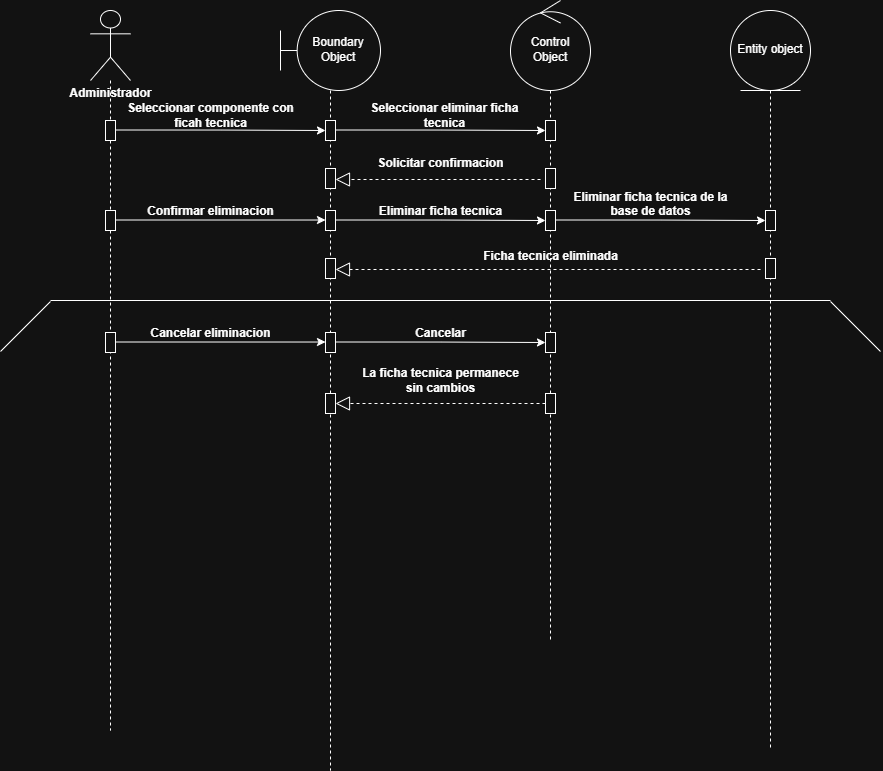

The diagram above was exported from draw.io. Its source (the exported page's mxGraphModel, read from the mxfile embedded in the PNG):
<mxGraphModel dx="1723" dy="814" grid="0" gridSize="10" guides="1" tooltips="1" connect="0" arrows="1" fold="1" page="0" pageScale="1" pageWidth="827" pageHeight="1169" math="0" shadow="0">
  <root>
    <mxCell id="0" />
    <mxCell id="1" parent="0" />
    <mxCell id="EpKyzopeL5OBDGhO-vEr-22" parent="1" style="shape=umlLifeline;perimeter=lifelinePerimeter;whiteSpace=wrap;html=1;container=1;dropTarget=0;collapsible=0;recursiveResize=0;outlineConnect=0;portConstraint=eastwest;newEdgeStyle={&quot;curved&quot;:0,&quot;rounded&quot;:0};participant=umlActor;size=70;" value="" vertex="1">
      <mxGeometry height="720" width="40" x="60" y="40" as="geometry" />
    </mxCell>
    <mxCell id="G6TyzLFFvMBxEacgMNNC-1" parent="EpKyzopeL5OBDGhO-vEr-22" style="html=1;points=[[0,0,0,0,5],[0,1,0,0,-5],[1,0,0,0,5],[1,1,0,0,-5]];perimeter=orthogonalPerimeter;outlineConnect=0;targetShapes=umlLifeline;portConstraint=eastwest;newEdgeStyle={&quot;curved&quot;:0,&quot;rounded&quot;:0};" value="" vertex="1">
      <mxGeometry height="20" width="10" x="15" y="110" as="geometry" />
    </mxCell>
    <mxCell id="EpKyzopeL5OBDGhO-vEr-23" parent="1" style="shape=umlLifeline;perimeter=lifelinePerimeter;whiteSpace=wrap;html=1;container=1;dropTarget=0;collapsible=0;recursiveResize=0;outlineConnect=0;portConstraint=eastwest;newEdgeStyle={&quot;curved&quot;:0,&quot;rounded&quot;:0};participant=umlBoundary;size=80;" value="" vertex="1">
      <mxGeometry height="760" width="100" x="250" y="40" as="geometry" />
    </mxCell>
    <mxCell id="G6TyzLFFvMBxEacgMNNC-18" parent="EpKyzopeL5OBDGhO-vEr-23" style="html=1;points=[[0,0,0,0,5],[0,1,0,0,-5],[1,0,0,0,5],[1,1,0,0,-5]];perimeter=orthogonalPerimeter;outlineConnect=0;targetShapes=umlLifeline;portConstraint=eastwest;newEdgeStyle={&quot;curved&quot;:0,&quot;rounded&quot;:0};" value="" vertex="1">
      <mxGeometry height="20" width="10" x="45" y="110" as="geometry" />
    </mxCell>
    <mxCell id="G6TyzLFFvMBxEacgMNNC-65" parent="EpKyzopeL5OBDGhO-vEr-23" style="html=1;points=[[0,0,0,0,5],[0,1,0,0,-5],[1,0,0,0,5],[1,1,0,0,-5]];perimeter=orthogonalPerimeter;outlineConnect=0;targetShapes=umlLifeline;portConstraint=eastwest;newEdgeStyle={&quot;curved&quot;:0,&quot;rounded&quot;:0};" value="" vertex="1">
      <mxGeometry height="20" width="10" x="45" y="248" as="geometry" />
    </mxCell>
    <mxCell id="EpKyzopeL5OBDGhO-vEr-24" parent="1" style="shape=umlLifeline;perimeter=lifelinePerimeter;whiteSpace=wrap;html=1;container=1;dropTarget=0;collapsible=0;recursiveResize=0;outlineConnect=0;portConstraint=eastwest;newEdgeStyle={&quot;curved&quot;:0,&quot;rounded&quot;:0};participant=umlEntity;size=80;" value="" vertex="1">
      <mxGeometry height="740" width="80" x="700" y="40" as="geometry" />
    </mxCell>
    <mxCell id="G6TyzLFFvMBxEacgMNNC-61" parent="EpKyzopeL5OBDGhO-vEr-24" style="html=1;points=[[0,0,0,0,5],[0,1,0,0,-5],[1,0,0,0,5],[1,1,0,0,-5]];perimeter=orthogonalPerimeter;outlineConnect=0;targetShapes=umlLifeline;portConstraint=eastwest;newEdgeStyle={&quot;curved&quot;:0,&quot;rounded&quot;:0};" value="" vertex="1">
      <mxGeometry height="20" width="10" x="35" y="248" as="geometry" />
    </mxCell>
    <mxCell id="EpKyzopeL5OBDGhO-vEr-26" parent="1" style="text;align=center;fontStyle=1;verticalAlign=middle;spacingLeft=3;spacingRight=3;strokeColor=none;rotatable=0;points=[[0,0.5],[1,0.5]];portConstraint=eastwest;html=1;" value="Administrador" vertex="1">
      <mxGeometry height="26" width="80" x="40" y="110" as="geometry" />
    </mxCell>
    <mxCell id="G6TyzLFFvMBxEacgMNNC-25" parent="1" style="text;align=center;fontStyle=1;verticalAlign=middle;spacingLeft=3;spacingRight=3;strokeColor=none;rotatable=0;points=[[0,0.5],[1,0.5]];portConstraint=eastwest;html=1;fontSize=12;" value="Seleccionar componente con&lt;div&gt;ficah tecnica&lt;/div&gt;" vertex="1">
      <mxGeometry height="26" width="80" x="140" y="132" as="geometry" />
    </mxCell>
    <mxCell id="G6TyzLFFvMBxEacgMNNC-27" edge="1" parent="1" style="edgeStyle=orthogonalEdgeStyle;rounded=0;orthogonalLoop=1;jettySize=auto;html=1;curved=0;" target="G6TyzLFFvMBxEacgMNNC-18" value="">
      <mxGeometry relative="1" as="geometry">
        <Array as="points" />
        <mxPoint x="85" y="159.5" as="sourcePoint" />
        <mxPoint x="300" y="315" as="targetPoint" />
      </mxGeometry>
    </mxCell>
    <mxCell id="G6TyzLFFvMBxEacgMNNC-28" parent="1" style="shape=umlLifeline;perimeter=lifelinePerimeter;whiteSpace=wrap;html=1;container=1;dropTarget=0;collapsible=0;recursiveResize=0;outlineConnect=0;portConstraint=eastwest;newEdgeStyle={&quot;curved&quot;:0,&quot;rounded&quot;:0};participant=umlControl;size=90;" value="" vertex="1">
      <mxGeometry height="640" width="80" x="480" y="30" as="geometry" />
    </mxCell>
    <mxCell id="G6TyzLFFvMBxEacgMNNC-44" parent="G6TyzLFFvMBxEacgMNNC-28" style="html=1;points=[[0,0,0,0,5],[0,1,0,0,-5],[1,0,0,0,5],[1,1,0,0,-5]];perimeter=orthogonalPerimeter;outlineConnect=0;targetShapes=umlLifeline;portConstraint=eastwest;newEdgeStyle={&quot;curved&quot;:0,&quot;rounded&quot;:0};" value="" vertex="1">
      <mxGeometry height="20" width="10" x="35" y="210" as="geometry" />
    </mxCell>
    <mxCell id="G6TyzLFFvMBxEacgMNNC-47" parent="G6TyzLFFvMBxEacgMNNC-28" style="html=1;points=[[0,0,0,0,5],[0,1,0,0,-5],[1,0,0,0,5],[1,1,0,0,-5]];perimeter=orthogonalPerimeter;outlineConnect=0;targetShapes=umlLifeline;portConstraint=eastwest;newEdgeStyle={&quot;curved&quot;:0,&quot;rounded&quot;:0};" value="" vertex="1">
      <mxGeometry height="20" width="10" x="35" y="210" as="geometry" />
    </mxCell>
    <mxCell id="G6TyzLFFvMBxEacgMNNC-29" parent="1" style="html=1;points=[[0,0,0,0,5],[0,1,0,0,-5],[1,0,0,0,5],[1,1,0,0,-5]];perimeter=orthogonalPerimeter;outlineConnect=0;targetShapes=umlLifeline;portConstraint=eastwest;newEdgeStyle={&quot;curved&quot;:0,&quot;rounded&quot;:0};" value="" vertex="1">
      <mxGeometry height="20" width="10" x="295" y="150" as="geometry" />
    </mxCell>
    <mxCell id="G6TyzLFFvMBxEacgMNNC-30" parent="1" style="html=1;points=[[0,0,0,0,5],[0,1,0,0,-5],[1,0,0,0,5],[1,1,0,0,-5]];perimeter=orthogonalPerimeter;outlineConnect=0;targetShapes=umlLifeline;portConstraint=eastwest;newEdgeStyle={&quot;curved&quot;:0,&quot;rounded&quot;:0};" value="" vertex="1">
      <mxGeometry height="20" width="10" x="515" y="150" as="geometry" />
    </mxCell>
    <mxCell id="G6TyzLFFvMBxEacgMNNC-31" edge="1" parent="1" style="edgeStyle=orthogonalEdgeStyle;rounded=0;orthogonalLoop=1;jettySize=auto;html=1;curved=0;" target="G6TyzLFFvMBxEacgMNNC-30" value="">
      <mxGeometry relative="1" as="geometry">
        <Array as="points" />
        <mxPoint x="305" y="159.5" as="sourcePoint" />
        <mxPoint x="520" y="315" as="targetPoint" />
      </mxGeometry>
    </mxCell>
    <mxCell id="G6TyzLFFvMBxEacgMNNC-33" parent="1" style="html=1;points=[[0,0,0,0,5],[0,1,0,0,-5],[1,0,0,0,5],[1,1,0,0,-5]];perimeter=orthogonalPerimeter;outlineConnect=0;targetShapes=umlLifeline;portConstraint=eastwest;newEdgeStyle={&quot;curved&quot;:0,&quot;rounded&quot;:0};" value="" vertex="1">
      <mxGeometry height="20" width="10" x="295" y="198" as="geometry" />
    </mxCell>
    <mxCell id="G6TyzLFFvMBxEacgMNNC-34" parent="1" style="html=1;points=[[0,0,0,0,5],[0,1,0,0,-5],[1,0,0,0,5],[1,1,0,0,-5]];perimeter=orthogonalPerimeter;outlineConnect=0;targetShapes=umlLifeline;portConstraint=eastwest;newEdgeStyle={&quot;curved&quot;:0,&quot;rounded&quot;:0};" value="" vertex="1">
      <mxGeometry height="20" width="10" x="515" y="198" as="geometry" />
    </mxCell>
    <mxCell id="G6TyzLFFvMBxEacgMNNC-36" parent="1" style="text;align=center;fontStyle=1;verticalAlign=middle;spacingLeft=3;spacingRight=3;strokeColor=none;rotatable=0;points=[[0,0.5],[1,0.5]];portConstraint=eastwest;html=1;" value="Solicitar confirmacion" vertex="1">
      <mxGeometry height="26" width="80" x="370" y="180" as="geometry" />
    </mxCell>
    <mxCell id="G6TyzLFFvMBxEacgMNNC-38" parent="1" style="text;align=center;fontStyle=1;verticalAlign=middle;spacingLeft=3;spacingRight=3;strokeColor=none;rotatable=0;points=[[0,0.5],[1,0.5]];portConstraint=eastwest;html=1;" value="Seleccionar eliminar ficha&lt;div&gt;tecnica&lt;/div&gt;" vertex="1">
      <mxGeometry height="26" width="80" x="374" y="132" as="geometry" />
    </mxCell>
    <mxCell id="G6TyzLFFvMBxEacgMNNC-41" edge="1" parent="1" style="endArrow=block;dashed=1;endFill=0;endSize=12;html=1;rounded=0;entryX=1;entryY=1;entryDx=0;entryDy=-5;entryPerimeter=0;" value="">
      <mxGeometry relative="1" width="160" as="geometry">
        <mxPoint x="510" y="209" as="sourcePoint" />
        <mxPoint x="305" y="209" as="targetPoint" />
      </mxGeometry>
    </mxCell>
    <mxCell id="G6TyzLFFvMBxEacgMNNC-43" parent="1" style="html=1;points=[[0,0,0,0,5],[0,1,0,0,-5],[1,0,0,0,5],[1,1,0,0,-5]];perimeter=orthogonalPerimeter;outlineConnect=0;targetShapes=umlLifeline;portConstraint=eastwest;newEdgeStyle={&quot;curved&quot;:0,&quot;rounded&quot;:0};" value="" vertex="1">
      <mxGeometry height="20" width="10" x="75" y="240" as="geometry" />
    </mxCell>
    <mxCell id="G6TyzLFFvMBxEacgMNNC-45" edge="1" parent="1" style="edgeStyle=orthogonalEdgeStyle;rounded=0;orthogonalLoop=1;jettySize=auto;html=1;curved=0;entryX=0;entryY=0.476;entryDx=0;entryDy=0;entryPerimeter=0;" target="G6TyzLFFvMBxEacgMNNC-52" value="">
      <mxGeometry relative="1" as="geometry">
        <Array as="points" />
        <mxPoint x="85" y="249.5" as="sourcePoint" />
        <mxPoint x="300" y="405" as="targetPoint" />
      </mxGeometry>
    </mxCell>
    <mxCell id="G6TyzLFFvMBxEacgMNNC-46" parent="1" style="text;align=center;fontStyle=1;verticalAlign=middle;spacingLeft=3;spacingRight=3;strokeColor=none;rotatable=0;points=[[0,0.5],[1,0.5]];portConstraint=eastwest;html=1;" value="Confirmar eliminacion" vertex="1">
      <mxGeometry height="26" width="80" x="140" y="228" as="geometry" />
    </mxCell>
    <mxCell id="G6TyzLFFvMBxEacgMNNC-51" parent="1" style="html=1;points=[[0,0,0,0,5],[0,1,0,0,-5],[1,0,0,0,5],[1,1,0,0,-5]];perimeter=orthogonalPerimeter;outlineConnect=0;targetShapes=umlLifeline;portConstraint=eastwest;newEdgeStyle={&quot;curved&quot;:0,&quot;rounded&quot;:0};" value="" vertex="1">
      <mxGeometry height="20" width="10" x="295" y="240" as="geometry" />
    </mxCell>
    <mxCell id="G6TyzLFFvMBxEacgMNNC-52" parent="1" style="html=1;points=[[0,0,0,0,5],[0,1,0,0,-5],[1,0,0,0,5],[1,1,0,0,-5]];perimeter=orthogonalPerimeter;outlineConnect=0;targetShapes=umlLifeline;portConstraint=eastwest;newEdgeStyle={&quot;curved&quot;:0,&quot;rounded&quot;:0};" value="" vertex="1">
      <mxGeometry height="20" width="10" x="295" y="240" as="geometry" />
    </mxCell>
    <mxCell id="G6TyzLFFvMBxEacgMNNC-53" parent="1" style="html=1;points=[[0,0,0,0,5],[0,1,0,0,-5],[1,0,0,0,5],[1,1,0,0,-5]];perimeter=orthogonalPerimeter;outlineConnect=0;targetShapes=umlLifeline;portConstraint=eastwest;newEdgeStyle={&quot;curved&quot;:0,&quot;rounded&quot;:0};" value="" vertex="1">
      <mxGeometry height="20" width="10" x="515" y="240" as="geometry" />
    </mxCell>
    <mxCell id="G6TyzLFFvMBxEacgMNNC-54" edge="1" parent="1" style="edgeStyle=orthogonalEdgeStyle;rounded=0;orthogonalLoop=1;jettySize=auto;html=1;curved=0;" target="G6TyzLFFvMBxEacgMNNC-47" value="">
      <mxGeometry relative="1" as="geometry">
        <Array as="points" />
        <mxPoint x="305" y="249.5" as="sourcePoint" />
        <mxPoint x="490" y="250" as="targetPoint" />
      </mxGeometry>
    </mxCell>
    <mxCell id="G6TyzLFFvMBxEacgMNNC-55" parent="1" style="text;align=center;fontStyle=1;verticalAlign=middle;spacingLeft=3;spacingRight=3;strokeColor=none;rotatable=0;points=[[0,0.5],[1,0.5]];portConstraint=eastwest;html=1;" value="Eliminar ficha tecnica" vertex="1">
      <mxGeometry height="26" width="80" x="370" y="228" as="geometry" />
    </mxCell>
    <mxCell id="G6TyzLFFvMBxEacgMNNC-56" parent="1" style="html=1;points=[[0,0,0,0,5],[0,1,0,0,-5],[1,0,0,0,5],[1,1,0,0,-5]];perimeter=orthogonalPerimeter;outlineConnect=0;targetShapes=umlLifeline;portConstraint=eastwest;newEdgeStyle={&quot;curved&quot;:0,&quot;rounded&quot;:0};" value="" vertex="1">
      <mxGeometry height="20" width="10" x="515" y="240" as="geometry" />
    </mxCell>
    <mxCell id="G6TyzLFFvMBxEacgMNNC-57" parent="1" style="html=1;points=[[0,0,0,0,5],[0,1,0,0,-5],[1,0,0,0,5],[1,1,0,0,-5]];perimeter=orthogonalPerimeter;outlineConnect=0;targetShapes=umlLifeline;portConstraint=eastwest;newEdgeStyle={&quot;curved&quot;:0,&quot;rounded&quot;:0};" value="" vertex="1">
      <mxGeometry height="20" width="10" x="515" y="240" as="geometry" />
    </mxCell>
    <mxCell id="G6TyzLFFvMBxEacgMNNC-58" parent="1" style="html=1;points=[[0,0,0,0,5],[0,1,0,0,-5],[1,0,0,0,5],[1,1,0,0,-5]];perimeter=orthogonalPerimeter;outlineConnect=0;targetShapes=umlLifeline;portConstraint=eastwest;newEdgeStyle={&quot;curved&quot;:0,&quot;rounded&quot;:0};" value="" vertex="1">
      <mxGeometry height="20" width="10" x="735" y="240" as="geometry" />
    </mxCell>
    <mxCell id="G6TyzLFFvMBxEacgMNNC-59" edge="1" parent="1" style="edgeStyle=orthogonalEdgeStyle;rounded=0;orthogonalLoop=1;jettySize=auto;html=1;curved=0;" target="G6TyzLFFvMBxEacgMNNC-58" value="">
      <mxGeometry relative="1" as="geometry">
        <Array as="points" />
        <mxPoint x="525" y="249.5" as="sourcePoint" />
        <mxPoint x="740" y="405" as="targetPoint" />
      </mxGeometry>
    </mxCell>
    <mxCell id="G6TyzLFFvMBxEacgMNNC-60" parent="1" style="text;align=center;fontStyle=1;verticalAlign=middle;spacingLeft=3;spacingRight=3;strokeColor=none;rotatable=0;points=[[0,0.5],[1,0.5]];portConstraint=eastwest;html=1;" value="Eliminar ficha tecnica de la&lt;div&gt;base de datos&lt;/div&gt;&lt;div&gt;&lt;br&gt;&lt;/div&gt;" vertex="1">
      <mxGeometry height="26" width="80" x="580" y="228" as="geometry" />
    </mxCell>
    <mxCell id="G6TyzLFFvMBxEacgMNNC-66" parent="1" style="html=1;points=[[0,0,0,0,5],[0,1,0,0,-5],[1,0,0,0,5],[1,1,0,0,-5]];perimeter=orthogonalPerimeter;outlineConnect=0;targetShapes=umlLifeline;portConstraint=eastwest;newEdgeStyle={&quot;curved&quot;:0,&quot;rounded&quot;:0};" value="" vertex="1">
      <mxGeometry height="20" width="10" x="735" y="288" as="geometry" />
    </mxCell>
    <mxCell id="G6TyzLFFvMBxEacgMNNC-67" parent="1" style="text;align=center;fontStyle=1;verticalAlign=middle;spacingLeft=3;spacingRight=3;strokeColor=none;rotatable=0;points=[[0,0.5],[1,0.5]];portConstraint=eastwest;html=1;" value="Ficha tecnica eliminada" vertex="1">
      <mxGeometry height="26" width="80" x="480" y="273" as="geometry" />
    </mxCell>
    <mxCell id="G6TyzLFFvMBxEacgMNNC-68" edge="1" parent="1" style="endArrow=block;dashed=1;endFill=0;endSize=12;html=1;rounded=0;" target="G6TyzLFFvMBxEacgMNNC-65" value="">
      <mxGeometry relative="1" width="160" as="geometry">
        <mxPoint x="730" y="299" as="sourcePoint" />
        <mxPoint x="370" y="308" as="targetPoint" />
      </mxGeometry>
    </mxCell>
    <mxCell id="G6TyzLFFvMBxEacgMNNC-88" parent="1" style="text;html=1;whiteSpace=wrap;strokeColor=none;fillColor=none;align=center;verticalAlign=middle;rounded=0;" value="Boundary&lt;div&gt;Object&lt;/div&gt;" vertex="1">
      <mxGeometry height="30" width="60" x="278" y="64" as="geometry" />
    </mxCell>
    <mxCell id="G6TyzLFFvMBxEacgMNNC-90" parent="1" style="text;html=1;whiteSpace=wrap;strokeColor=none;fillColor=none;align=center;verticalAlign=middle;rounded=0;" value="Control Object" vertex="1">
      <mxGeometry height="30" width="60" x="490" y="64" as="geometry" />
    </mxCell>
    <mxCell id="G6TyzLFFvMBxEacgMNNC-91" parent="1" style="text;html=1;whiteSpace=wrap;strokeColor=none;fillColor=none;align=center;verticalAlign=middle;rounded=0;" value="Entity object" vertex="1">
      <mxGeometry height="30" width="70" x="705" y="64" as="geometry" />
    </mxCell>
    <mxCell id="G6TyzLFFvMBxEacgMNNC-82" parent="1" style="html=1;points=[[0,0,0,0,5],[0,1,0,0,-5],[1,0,0,0,5],[1,1,0,0,-5]];perimeter=orthogonalPerimeter;outlineConnect=0;targetShapes=umlLifeline;portConstraint=eastwest;newEdgeStyle={&quot;curved&quot;:0,&quot;rounded&quot;:0};" value="" vertex="1">
      <mxGeometry height="20" width="10" x="295" y="423" as="geometry" />
    </mxCell>
    <mxCell id="G6TyzLFFvMBxEacgMNNC-85" parent="1" style="text;align=center;fontStyle=1;verticalAlign=middle;spacingLeft=3;spacingRight=3;strokeColor=none;rotatable=0;points=[[0,0.5],[1,0.5]];portConstraint=eastwest;html=1;" value="La ficha tecnica permanece&lt;div&gt;sin cambios&lt;/div&gt;" vertex="1">
      <mxGeometry height="26" width="80" x="370" y="397" as="geometry" />
    </mxCell>
    <mxCell id="G6TyzLFFvMBxEacgMNNC-86" edge="1" parent="1" source="G6TyzLFFvMBxEacgMNNC-83" style="endArrow=block;dashed=1;endFill=0;endSize=12;html=1;rounded=0;" target="G6TyzLFFvMBxEacgMNNC-82" value="">
      <mxGeometry relative="1" width="160" as="geometry">
        <mxPoint x="730" y="434" as="sourcePoint" />
        <mxPoint x="370" y="443" as="targetPoint" />
      </mxGeometry>
    </mxCell>
    <mxCell id="G6TyzLFFvMBxEacgMNNC-95" edge="1" parent="1" style="endArrow=none;html=1;rounded=0;" value="">
      <mxGeometry height="50" relative="1" width="50" as="geometry">
        <mxPoint x="20" y="330" as="sourcePoint" />
        <mxPoint x="800" y="330" as="targetPoint" />
      </mxGeometry>
    </mxCell>
    <mxCell id="G6TyzLFFvMBxEacgMNNC-96" edge="1" parent="1" style="endArrow=none;html=1;rounded=0;" value="">
      <mxGeometry height="50" relative="1" width="50" as="geometry">
        <mxPoint x="-30" y="381" as="sourcePoint" />
        <mxPoint x="20" y="331" as="targetPoint" />
      </mxGeometry>
    </mxCell>
    <mxCell id="G6TyzLFFvMBxEacgMNNC-97" edge="1" parent="1" style="endArrow=none;html=1;rounded=0;" value="">
      <mxGeometry height="50" relative="1" width="50" as="geometry">
        <mxPoint x="850" y="381" as="sourcePoint" />
        <mxPoint x="800" y="331" as="targetPoint" />
      </mxGeometry>
    </mxCell>
    <mxCell id="G6TyzLFFvMBxEacgMNNC-83" parent="1" style="html=1;points=[[0,0,0,0,5],[0,1,0,0,-5],[1,0,0,0,5],[1,1,0,0,-5]];perimeter=orthogonalPerimeter;outlineConnect=0;targetShapes=umlLifeline;portConstraint=eastwest;newEdgeStyle={&quot;curved&quot;:0,&quot;rounded&quot;:0};" value="" vertex="1">
      <mxGeometry height="20" width="10" x="515" y="423" as="geometry" />
    </mxCell>
    <mxCell id="DgCi1RBhqnon0F8JiFU--1" parent="1" style="html=1;points=[[0,0,0,0,5],[0,1,0,0,-5],[1,0,0,0,5],[1,1,0,0,-5]];perimeter=orthogonalPerimeter;outlineConnect=0;targetShapes=umlLifeline;portConstraint=eastwest;newEdgeStyle={&quot;curved&quot;:0,&quot;rounded&quot;:0};" value="" vertex="1">
      <mxGeometry height="20" width="10" x="515" y="150" as="geometry" />
    </mxCell>
    <mxCell id="DgCi1RBhqnon0F8JiFU--2" parent="1" style="html=1;points=[[0,0,0,0,5],[0,1,0,0,-5],[1,0,0,0,5],[1,1,0,0,-5]];perimeter=orthogonalPerimeter;outlineConnect=0;targetShapes=umlLifeline;portConstraint=eastwest;newEdgeStyle={&quot;curved&quot;:0,&quot;rounded&quot;:0};" value="" vertex="1">
      <mxGeometry height="20" width="10" x="515" y="150" as="geometry" />
    </mxCell>
    <mxCell id="DgCi1RBhqnon0F8JiFU--7" parent="1" style="html=1;points=[[0,0,0,0,5],[0,1,0,0,-5],[1,0,0,0,5],[1,1,0,0,-5]];perimeter=orthogonalPerimeter;outlineConnect=0;targetShapes=umlLifeline;portConstraint=eastwest;newEdgeStyle={&quot;curved&quot;:0,&quot;rounded&quot;:0};" value="" vertex="1">
      <mxGeometry height="20" width="10" x="515" y="198" as="geometry" />
    </mxCell>
    <mxCell id="DgCi1RBhqnon0F8JiFU--11" parent="1" style="html=1;points=[[0,0,0,0,5],[0,1,0,0,-5],[1,0,0,0,5],[1,1,0,0,-5]];perimeter=orthogonalPerimeter;outlineConnect=0;targetShapes=umlLifeline;portConstraint=eastwest;newEdgeStyle={&quot;curved&quot;:0,&quot;rounded&quot;:0};" value="" vertex="1">
      <mxGeometry height="20" width="10" x="515" y="362" as="geometry" />
    </mxCell>
    <mxCell id="DgCi1RBhqnon0F8JiFU--12" parent="1" style="html=1;points=[[0,0,0,0,5],[0,1,0,0,-5],[1,0,0,0,5],[1,1,0,0,-5]];perimeter=orthogonalPerimeter;outlineConnect=0;targetShapes=umlLifeline;portConstraint=eastwest;newEdgeStyle={&quot;curved&quot;:0,&quot;rounded&quot;:0};" value="" vertex="1">
      <mxGeometry height="20" width="10" x="515" y="362" as="geometry" />
    </mxCell>
    <mxCell id="DgCi1RBhqnon0F8JiFU--13" parent="1" style="html=1;points=[[0,0,0,0,5],[0,1,0,0,-5],[1,0,0,0,5],[1,1,0,0,-5]];perimeter=orthogonalPerimeter;outlineConnect=0;targetShapes=umlLifeline;portConstraint=eastwest;newEdgeStyle={&quot;curved&quot;:0,&quot;rounded&quot;:0};" value="" vertex="1">
      <mxGeometry height="20" width="10" x="75" y="362" as="geometry" />
    </mxCell>
    <mxCell id="DgCi1RBhqnon0F8JiFU--14" edge="1" parent="1" style="edgeStyle=orthogonalEdgeStyle;rounded=0;orthogonalLoop=1;jettySize=auto;html=1;curved=0;entryX=0;entryY=0.476;entryDx=0;entryDy=0;entryPerimeter=0;" target="DgCi1RBhqnon0F8JiFU--17" value="">
      <mxGeometry relative="1" as="geometry">
        <Array as="points" />
        <mxPoint x="85" y="371.5" as="sourcePoint" />
        <mxPoint x="300" y="527" as="targetPoint" />
      </mxGeometry>
    </mxCell>
    <mxCell id="DgCi1RBhqnon0F8JiFU--16" parent="1" style="html=1;points=[[0,0,0,0,5],[0,1,0,0,-5],[1,0,0,0,5],[1,1,0,0,-5]];perimeter=orthogonalPerimeter;outlineConnect=0;targetShapes=umlLifeline;portConstraint=eastwest;newEdgeStyle={&quot;curved&quot;:0,&quot;rounded&quot;:0};" value="" vertex="1">
      <mxGeometry height="20" width="10" x="295" y="362" as="geometry" />
    </mxCell>
    <mxCell id="DgCi1RBhqnon0F8JiFU--17" parent="1" style="html=1;points=[[0,0,0,0,5],[0,1,0,0,-5],[1,0,0,0,5],[1,1,0,0,-5]];perimeter=orthogonalPerimeter;outlineConnect=0;targetShapes=umlLifeline;portConstraint=eastwest;newEdgeStyle={&quot;curved&quot;:0,&quot;rounded&quot;:0};" value="" vertex="1">
      <mxGeometry height="20" width="10" x="295" y="362" as="geometry" />
    </mxCell>
    <mxCell id="DgCi1RBhqnon0F8JiFU--18" parent="1" style="html=1;points=[[0,0,0,0,5],[0,1,0,0,-5],[1,0,0,0,5],[1,1,0,0,-5]];perimeter=orthogonalPerimeter;outlineConnect=0;targetShapes=umlLifeline;portConstraint=eastwest;newEdgeStyle={&quot;curved&quot;:0,&quot;rounded&quot;:0};" value="" vertex="1">
      <mxGeometry height="20" width="10" x="515" y="362" as="geometry" />
    </mxCell>
    <mxCell id="DgCi1RBhqnon0F8JiFU--19" edge="1" parent="1" style="edgeStyle=orthogonalEdgeStyle;rounded=0;orthogonalLoop=1;jettySize=auto;html=1;curved=0;" target="DgCi1RBhqnon0F8JiFU--12" value="">
      <mxGeometry relative="1" as="geometry">
        <Array as="points" />
        <mxPoint x="305" y="371.5" as="sourcePoint" />
        <mxPoint x="490" y="372" as="targetPoint" />
      </mxGeometry>
    </mxCell>
    <mxCell id="DgCi1RBhqnon0F8JiFU--20" parent="1" style="text;align=center;fontStyle=1;verticalAlign=middle;spacingLeft=3;spacingRight=3;strokeColor=none;rotatable=0;points=[[0,0.5],[1,0.5]];portConstraint=eastwest;html=1;" value="Cancelar" vertex="1">
      <mxGeometry height="26" width="80" x="370" y="350" as="geometry" />
    </mxCell>
    <mxCell id="DgCi1RBhqnon0F8JiFU--21" parent="1" style="html=1;points=[[0,0,0,0,5],[0,1,0,0,-5],[1,0,0,0,5],[1,1,0,0,-5]];perimeter=orthogonalPerimeter;outlineConnect=0;targetShapes=umlLifeline;portConstraint=eastwest;newEdgeStyle={&quot;curved&quot;:0,&quot;rounded&quot;:0};" value="" vertex="1">
      <mxGeometry height="20" width="10" x="515" y="362" as="geometry" />
    </mxCell>
    <mxCell id="DgCi1RBhqnon0F8JiFU--22" parent="1" style="html=1;points=[[0,0,0,0,5],[0,1,0,0,-5],[1,0,0,0,5],[1,1,0,0,-5]];perimeter=orthogonalPerimeter;outlineConnect=0;targetShapes=umlLifeline;portConstraint=eastwest;newEdgeStyle={&quot;curved&quot;:0,&quot;rounded&quot;:0};" value="" vertex="1">
      <mxGeometry height="20" width="10" x="515" y="362" as="geometry" />
    </mxCell>
    <mxCell id="DgCi1RBhqnon0F8JiFU--24" parent="1" style="text;align=center;fontStyle=1;verticalAlign=middle;spacingLeft=3;spacingRight=3;strokeColor=none;rotatable=0;points=[[0,0.5],[1,0.5]];portConstraint=eastwest;html=1;" value="Cancelar eliminacion" vertex="1">
      <mxGeometry height="26" width="80" x="140" y="350" as="geometry" />
    </mxCell>
  </root>
</mxGraphModel>